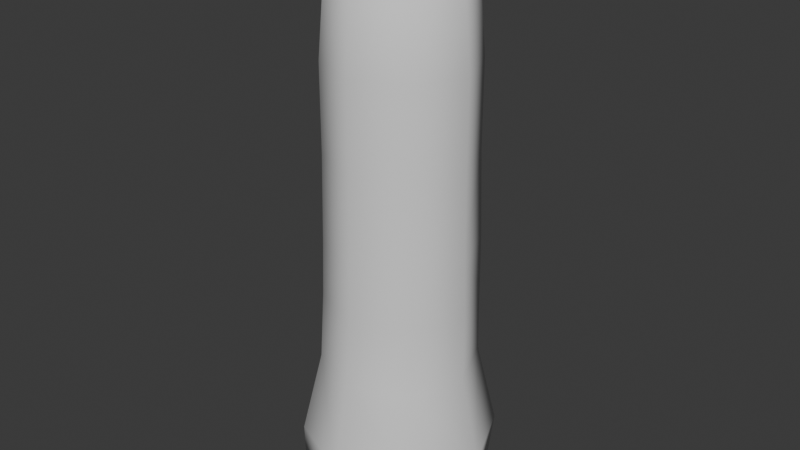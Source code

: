 # Source: cacto_broto.blend  (saved by Blender 4.1.23; exported with 4.5.12 LTS)
import bpy
from mathutils import Matrix  # noqa: F401  (used for matrix-valued properties, if any)

bpy.ops.wm.read_factory_settings(use_empty=True)
scene = bpy.context.scene
scene.name = 'Scene'

# ---- world
world_world = bpy.data.worlds.new('World'); scene.world = world_world
world_world.use_nodes = True; world_world.node_tree.nodes.clear()
_N = world_world.node_tree.nodes; _L = world_world.node_tree.links
n0 = _N.new('ShaderNodeOutputWorld'); n0.name = 'World Output'; n0.location = (300, 300)
n1 = _N.new('ShaderNodeBackground'); n1.name = 'Background'; n1.location = (10, 300)
n1.inputs[0].default_value = (0.05088, 0.05088, 0.05088, 1.0)
_L.new(n1.outputs[0], n0.inputs[0])
n0.is_active_output = True
world_world.color = (0.05088, 0.05088, 0.05088)
world_world.use_sun_shadow = False
world_world.sun_shadow_jitter_overblur = 0.0

# ---- meshes
me_cylinder_004 = bpy.data.meshes.new('Cylinder.004')
me_cylinder_004.from_pydata([(1.302, -9.629e-10, -2.389), (1.043, -7.105e-15, -1.278), (0.9328, -0.8916, -2.389), (0.7496, -0.7071, -1.278), (0.04115, -1.261, -2.389), (0.04251, -1.0, -1.278), (-0.8505, -0.8916, -2.389), (-0.6646, -0.7071, -1.278), (-1.22, -9.629e-10, -2.389), (-0.9575, -7.105e-15, -1.278), (1.2, -5.997e-09, -3.179), (0.8461, -0.8548, -3.179), (-0.008674, -1.209, -3.179), (-0.8635, -0.8548, -3.179), (-1.218, -5.997e-09, -3.179), (1.042, -7.105e-15, -0.3734), (0.7574, -0.6866, -0.3734), (0.07085, -0.971, -0.3734), (-0.6157, -0.6866, -0.3734), (-0.89, -4.257e-09, -0.3729), (0.7582, -0.6771, 0.3467), (0.0811, -0.9576, 0.3467), (-0.596, -0.6771, 0.3467), (-0.8765, -7.105e-15, 0.3467), (1.004, -7.105e-15, 1.487), (0.7312, -0.6576, 1.487), (0.07357, -0.93, 1.487), (-0.584, -0.6576, 1.487), (-0.8564, -7.105e-15, 1.487), (1.004, -7.105e-15, 2.614), (0.7312, -0.6576, 2.614), (0.07357, -0.93, 2.614), (-0.584, -0.6576, 2.614), (-0.8564, -7.105e-15, 2.614), (0.9241, -7.105e-15, 3.586), (0.675, -0.6014, 3.586), (0.07357, -0.8505, 3.586), (-0.5278, -0.6014, 3.586), (-0.7769, -7.105e-15, 3.586), (0.6375, -7.105e-15, 4.008), (0.4723, -0.3987, 4.008), (0.07357, -0.5639, 4.008), (-0.3252, -0.3987, 4.008), (-0.4903, -7.105e-15, 4.008), (0.07357, -7.105e-15, 4.219), (0.9328, 0.8916, -2.389), (0.7496, 0.7071, -1.278), (0.04115, 1.261, -2.389), (0.04251, 1.0, -1.278), (-0.8505, 0.8916, -2.389), (-0.6646, 0.7071, -1.278), (0.8461, 0.8548, -3.179), (-0.008674, 1.209, -3.179), (-0.8635, 0.8548, -3.179), (0.7574, 0.6866, -0.3734), (0.07085, 0.971, -0.3734), (-0.6157, 0.6866, -0.3734), (0.7582, 0.6771, 0.3467), (0.0811, 0.9576, 0.3467), (-0.596, 0.6771, 0.3467), (0.7312, 0.6576, 1.487), (0.07357, 0.93, 1.487), (-0.584, 0.6576, 1.487), (0.7312, 0.6576, 2.614), (0.07357, 0.93, 2.614), (-0.584, 0.6576, 2.614), (0.675, 0.6014, 3.586), (0.07357, 0.8505, 3.586), (-0.5278, 0.6014, 3.586), (0.4723, 0.3987, 4.008), (0.07357, 0.5639, 4.008), (-0.3252, 0.3987, 4.008), (1.018, -4.257e-09, 0.3461)], [], [(0, 1, 3, 2), (2, 3, 5, 4), (4, 5, 7, 6), (6, 7, 9, 8), (5, 3, 16, 17), (4, 6, 13, 12), (0, 2, 11, 10), (6, 8, 14, 13), (2, 4, 12, 11), (7, 5, 17, 18), (3, 1, 15, 16), (9, 7, 18, 19), (21, 20, 25, 26), (18, 17, 21, 22), (72, 20, 16, 15), (17, 16, 20, 21), (22, 21, 26, 27), (72, 24, 25, 20), (23, 22, 27, 28), (32, 31, 36, 37), (28, 27, 32, 33), (26, 25, 30, 31), (27, 26, 31, 32), (25, 24, 29, 30), (30, 29, 34, 35), (33, 32, 37, 38), (31, 30, 35, 36), (37, 36, 41, 42), (35, 34, 39, 40), (38, 37, 42, 43), (36, 35, 40, 41), (43, 42, 44), (41, 40, 44), (42, 41, 44), (40, 39, 44), (0, 45, 46, 1), (45, 47, 48, 46), (47, 49, 50, 48), (49, 8, 9, 50), (48, 55, 54, 46), (47, 52, 53, 49), (0, 10, 51, 45), (49, 53, 14, 8), (45, 51, 52, 47), (50, 56, 55, 48), (46, 54, 15, 1), (9, 19, 56, 50), (58, 61, 60, 57), (56, 59, 58, 55), (72, 15, 54, 57), (19, 23, 59, 56), (55, 58, 57, 54), (59, 62, 61, 58), (23, 28, 62, 59), (65, 68, 67, 64), (28, 33, 65, 62), (61, 64, 63, 60), (62, 65, 64, 61), (60, 63, 29, 24), (63, 66, 34, 29), (33, 38, 68, 65), (64, 67, 66, 63), (68, 71, 70, 67), (66, 69, 39, 34), (38, 43, 71, 68), (67, 70, 69, 66), (43, 44, 71), (70, 44, 69), (71, 44, 70), (69, 44, 39), (52, 51, 10, 11, 12, 13, 14, 53), (72, 57, 60, 24), (19, 18, 22, 23)])
me_cylinder_004.polygons.foreach_set('use_smooth', [True] * 73)
_uv = me_cylinder_004.uv_layers.new(name='UVMap')
_uv.uv.foreach_set('vector', [0.75, 0.5, 0.75, 1.0, 0.625, 1.0, 0.625, 0.5, 0.625, 0.5, 0.625, 1.0, 0.5, 1.0, 0.5, 0.5, 0.5, 0.5, 0.5, 1.0, 0.375, 1.0, 0.375, 0.5, 0.375, 0.5, 0.375, 1.0, 0.25, 1.0, 0.25, 0.5, 0.5, 1.0, 0.625, 1.0, 0.625, 1.0, 0.5, 1.0, 0.5, 0.5, 0.375, 0.5, 0.375, 0.5, 0.5, 0.5, 0.75, 0.5, 0.625, 0.5, 0.625, 0.5, 0.75, 0.5, 0.375, 0.5, 0.25, 0.5, 0.25, 0.5, 0.375, 0.5, 0.625, 0.5, 0.5, 0.5, 0.5, 0.5, 0.625, 0.5, 0.375, 1.0, 0.5, 1.0, 0.5, 1.0, 0.375, 1.0, 0.625, 1.0, 0.75, 1.0, 0.75, 1.0, 0.625, 1.0, 0.25, 1.0, 0.375, 1.0, 0.375, 1.0, 0.25, 1.0, 0.5, 1.0, 0.625, 1.0, 0.625, 1.0, 0.5, 1.0, 0.375, 1.0, 0.5, 1.0, 0.5, 1.0, 0.375, 1.0, 0.7311, 1.0, 0.625, 1.0, 0.625, 1.0, 0.75, 1.0, 0.5, 1.0, 0.625, 1.0, 0.625, 1.0, 0.5, 1.0, 0.375, 1.0, 0.5, 1.0, 0.5, 1.0, 0.375, 1.0, 0.75, 1.0, 0.75, 1.0, 0.625, 1.0, 0.625, 1.0, 0.25, 1.0, 0.375, 1.0, 0.375, 1.0, 0.25, 1.0, 0.375, 1.0, 0.5, 1.0, 0.5, 1.0, 0.375, 1.0, 0.25, 1.0, 0.375, 1.0, 0.375, 1.0, 0.25, 1.0, 0.5, 1.0, 0.625, 1.0, 0.625, 1.0, 0.5, 1.0, 0.375, 1.0, 0.5, 1.0, 0.5, 1.0, 0.375, 1.0, 0.625, 1.0, 0.75, 1.0, 0.75, 1.0, 0.625, 1.0, 0.625, 1.0, 0.75, 1.0, 0.75, 1.0, 0.625, 1.0, 0.25, 1.0, 0.375, 1.0, 0.375, 1.0, 0.25, 1.0, 0.5, 1.0, 0.625, 1.0, 0.625, 1.0, 0.5, 1.0, 0.375, 1.0, 0.5, 1.0, 0.5, 1.0, 0.375, 1.0, 0.625, 1.0, 0.75, 1.0, 0.75, 1.0, 0.625, 1.0, 0.25, 1.0, 0.375, 1.0, 0.375, 1.0, 0.25, 1.0, 0.5, 1.0, 0.625, 1.0, 0.625, 1.0, 0.5, 1.0, 0.25, 1.0, 0.375, 1.0, 0.25, 1.0, 0.5, 1.0, 0.625, 1.0, 0.5, 1.0, 0.375, 1.0, 0.5, 1.0, 0.375, 1.0, 0.625, 1.0, 0.75, 1.0, 0.625, 1.0, 0.75, 0.5, 0.625, 0.5, 0.625, 1.0, 0.75, 1.0, 0.625, 0.5, 0.5, 0.5, 0.5, 1.0, 0.625, 1.0, 0.5, 0.5, 0.375, 0.5, 0.375, 1.0, 0.5, 1.0, 0.375, 0.5, 0.25, 0.5, 0.25, 1.0, 0.375, 1.0, 0.5, 1.0, 0.5, 1.0, 0.625, 1.0, 0.625, 1.0, 0.5, 0.5, 0.5, 0.5, 0.375, 0.5, 0.375, 0.5, 0.75, 0.5, 0.75, 0.5, 0.625, 0.5, 0.625, 0.5, 0.375, 0.5, 0.375, 0.5, 0.25, 0.5, 0.25, 0.5, 0.625, 0.5, 0.625, 0.5, 0.5, 0.5, 0.5, 0.5, 0.375, 1.0, 0.375, 1.0, 0.5, 1.0, 0.5, 1.0, 0.625, 1.0, 0.625, 1.0, 0.75, 1.0, 0.75, 1.0, 0.25, 1.0, 0.25, 1.0, 0.375, 1.0, 0.375, 1.0, 0.5, 1.0, 0.5, 1.0, 0.625, 1.0, 0.625, 1.0, 0.375, 1.0, 0.375, 1.0, 0.5, 1.0, 0.5, 1.0, 0.75, 1.0, 0.75, 1.0, 0.625, 1.0, 0.625, 1.0, 0.25, 1.0, 0.25, 1.0, 0.375, 1.0, 0.375, 1.0, 0.5, 1.0, 0.5, 1.0, 0.625, 1.0, 0.625, 1.0, 0.375, 1.0, 0.375, 1.0, 0.5, 1.0, 0.5, 1.0, 0.25, 1.0, 0.25, 1.0, 0.375, 1.0, 0.375, 1.0, 0.375, 1.0, 0.375, 1.0, 0.5, 1.0, 0.5, 1.0, 0.25, 1.0, 0.25, 1.0, 0.375, 1.0, 0.375, 1.0, 0.5, 1.0, 0.5, 1.0, 0.625, 1.0, 0.625, 1.0, 0.375, 1.0, 0.375, 1.0, 0.5, 1.0, 0.5, 1.0, 0.625, 1.0, 0.625, 1.0, 0.75, 1.0, 0.75, 1.0, 0.625, 1.0, 0.625, 1.0, 0.75, 1.0, 0.75, 1.0, 0.25, 1.0, 0.25, 1.0, 0.375, 1.0, 0.375, 1.0, 0.5, 1.0, 0.5, 1.0, 0.625, 1.0, 0.625, 1.0, 0.375, 1.0, 0.375, 1.0, 0.5, 1.0, 0.5, 1.0, 0.625, 1.0, 0.625, 1.0, 0.75, 1.0, 0.75, 1.0, 0.25, 1.0, 0.25, 1.0, 0.375, 1.0, 0.375, 1.0, 0.5, 1.0, 0.5, 1.0, 0.625, 1.0, 0.625, 1.0, 0.25, 1.0, 0.25, 1.0, 0.375, 1.0, 0.5, 1.0, 0.5, 1.0, 0.625, 1.0, 0.375, 1.0, 0.375, 1.0, 0.5, 1.0, 0.625, 1.0, 0.625, 1.0, 0.75, 1.0, 0.5, 0.5, 0.625, 0.5, 0.75, 0.5, 0.625, 0.5, 0.5, 0.5, 0.375, 0.5, 0.25, 0.5, 0.375, 0.5, 0.7311, 1.0, 0.625, 1.0, 0.625, 1.0, 0.75, 1.0, 0.25, 1.0, 0.375, 1.0, 0.375, 1.0, 0.25, 1.0])
me_cylinder_004.update()

# ---- objects
ob_cylinder_004 = bpy.data.objects.new('Cylinder.004', me_cylinder_004)

# ---- transforms, parenting, visibility, modifiers, constraints
ob_cylinder_004.location = (-0.0918, -2.551e-07, 0.9382)
ob_cylinder_004.scale = (0.2572, 0.2572, 0.2572)

# ---- collection membership
scene.collection.objects.link(ob_cylinder_004)

# ---- scene / render settings (as saved in the file)
scene.frame_start = 1; scene.frame_end = 250; scene.frame_set(1)
scene.render.engine = 'BLENDER_EEVEE_NEXT'
scene.cycles.sampling_pattern = 'TABULATED_SOBOL'
scene.eevee.ray_tracing_options.trace_max_roughness = 0.0
bpy.context.view_layer.update()

# ---- added for rendering (the .blend has no active camera and no usable light): camera, sun
cam_auto = bpy.data.cameras.new('AutoCamera')
cam_auto.lens = 50.0
cam_auto.sensor_width = 36.0
cam_auto.clip_end = 1000.0
ob_auto_camera = bpy.data.objects.new('AutoCamera', cam_auto)
scene.collection.objects.link(ob_auto_camera)
ob_auto_camera.location = (1.87367, -2.34587, 2.63585)
ob_auto_camera.rotation_euler = (1.09748, -7.21219e-08, 0.694738)
scene.camera = ob_auto_camera
light_auto_sun = bpy.data.lights.new('AutoSun', 'SUN')
light_auto_sun.energy = 3.0
light_auto_sun.angle = 0.0523599
ob_auto_sun = bpy.data.objects.new('AutoSun', light_auto_sun)
scene.collection.objects.link(ob_auto_sun)
ob_auto_sun.rotation_euler = (0.872665, 0.174533, 0.523599)
bpy.context.view_layer.update()
